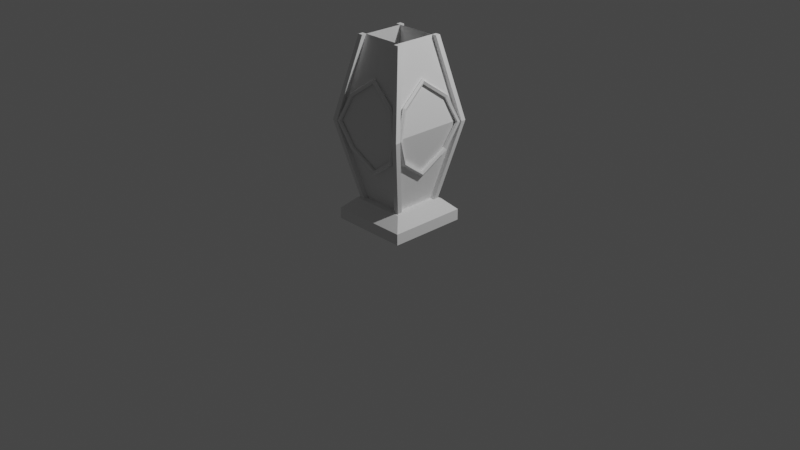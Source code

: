 # Source: m_lantern3.blend  (saved by Blender 4.0.36; exported with 4.5.12 LTS)
import bpy
from mathutils import Matrix  # noqa: F401  (used for matrix-valued properties, if any)

bpy.ops.wm.read_factory_settings(use_empty=True)
scene = bpy.context.scene
scene.name = 'Scene'

# ---- collections
col_collection = bpy.data.collections.new('Collection'); scene.collection.children.link(col_collection)

# ---- world
world_world = bpy.data.worlds.new('World'); scene.world = world_world
world_world.use_nodes = True; world_world.node_tree.nodes.clear()
_N = world_world.node_tree.nodes; _L = world_world.node_tree.links
n0 = _N.new('ShaderNodeOutputWorld'); n0.name = 'World Output'; n0.location = (300, 300)
n1 = _N.new('ShaderNodeBackground'); n1.name = 'Background'; n1.location = (10, 300)
n1.inputs[0].default_value = (0.05088, 0.05088, 0.05088, 1.0)
_L.new(n1.outputs[0], n0.inputs[0])
n0.is_active_output = True
world_world.color = (0.05088, 0.05088, 0.05088)
world_world.use_sun_shadow = False
world_world.sun_shadow_jitter_overblur = 0.0

# ---- cameras
cam_camera = bpy.data.cameras.new('Camera')
cam_camera.clip_end = 100.0
cam_camera.ortho_scale = 7.314

# ---- lights
light_light = bpy.data.lights.new('Light', 'POINT')
light_light.transmission_factor = 0.0
light_light.use_soft_falloff = False
light_light.energy = 1000.0
light_light.shadow_soft_size = 0.1
light_light.shadow_maximum_resolution = 0.006
light_light.use_absolute_resolution = True

# ---- meshes
me_plane_001 = bpy.data.meshes.new('Plane.001')
me_plane_001.from_pydata([(-1.0, -1.0, 0.0), (1.0, -1.0, 0.0), (-1.0, 1.0, 0.0), (1.0, 1.0, 0.0), (-1.0, 1.0, 0.1967), (-1.0, -1.0, 0.1967), (1.0, -1.0, 0.1967), (1.0, 1.0, 0.1967), (-1.0, 1.0, 0.1967), (-1.0, -1.0, 0.1967), (1.0, -1.0, 0.1967), (1.0, 1.0, 0.1967), (-1.0, 1.0, 0.1967), (-1.0, -1.0, 0.1967), (1.0, -1.0, 0.1967), (1.0, 1.0, 0.1967), (-1.0, 1.0, 0.1967), (-1.0, -1.0, 0.1967), (1.0, -1.0, 0.1967), (1.0, 1.0, 0.1967), (-0.7136, 0.7136, 0.3922), (-0.7136, -0.7136, 0.3922), (0.7136, -0.7136, 0.3922), (0.7136, 0.7136, 0.3922)], [], [(0, 2, 3, 1), (7, 4, 8, 11), (3, 2, 4, 7), (0, 1, 6, 5), (1, 3, 7, 6), (2, 0, 5, 4), (10, 11, 15, 14), (5, 6, 10, 9), (6, 7, 11, 10), (4, 5, 9, 8), (15, 12, 16, 19), (8, 9, 13, 12), (11, 8, 12, 15), (9, 10, 14, 13), (17, 18, 22, 21), (13, 14, 18, 17), (14, 15, 19, 18), (12, 13, 17, 16), (21, 22, 23, 20), (18, 19, 23, 22), (16, 17, 21, 20), (19, 16, 20, 23)])
_uv = me_plane_001.uv_layers.new(name='UVMap')
_uv.uv.foreach_set('vector', [0.0, 0.0, 0.0, 1.0, 1.0, 1.0, 1.0, 0.0, 1.0, 1.0, 0.0, 1.0, 0.0, 1.0, 1.0, 1.0, 1.0, 1.0, 0.0, 1.0, 0.0, 1.0, 1.0, 1.0, 0.0, 0.0, 1.0, 0.0, 1.0, 0.0, 0.0, 0.0, 1.0, 0.0, 1.0, 1.0, 1.0, 1.0, 1.0, 0.0, 0.0, 1.0, 0.0, 0.0, 0.0, 0.0, 0.0, 1.0, 1.0, 0.0, 1.0, 1.0, 1.0, 1.0, 1.0, 0.0, 0.0, 0.0, 1.0, 0.0, 1.0, 0.0, 0.0, 0.0, 1.0, 0.0, 1.0, 1.0, 1.0, 1.0, 1.0, 0.0, 0.0, 1.0, 0.0, 0.0, 0.0, 0.0, 0.0, 1.0, 1.0, 1.0, 0.0, 1.0, 0.0, 1.0, 1.0, 1.0, 0.0, 1.0, 0.0, 0.0, 0.0, 0.0, 0.0, 1.0, 1.0, 1.0, 0.0, 1.0, 0.0, 1.0, 1.0, 1.0, 0.0, 0.0, 1.0, 0.0, 1.0, 0.0, 0.0, 0.0, 0.0, 0.0, 1.0, 0.0, 1.0, 0.0, 0.0, 0.0, 0.0, 0.0, 1.0, 0.0, 1.0, 0.0, 0.0, 0.0, 1.0, 0.0, 1.0, 1.0, 1.0, 1.0, 1.0, 0.0, 0.0, 1.0, 0.0, 0.0, 0.0, 0.0, 0.0, 1.0, 0.0, 0.0, 1.0, 0.0, 1.0, 1.0, 0.0, 1.0, 1.0, 0.0, 1.0, 1.0, 1.0, 1.0, 1.0, 0.0, 0.0, 1.0, 0.0, 0.0, 0.0, 0.0, 0.0, 1.0, 1.0, 1.0, 0.0, 1.0, 0.0, 1.0, 1.0, 1.0])
me_plane_001.update()
me_cube_001 = bpy.data.meshes.new('Cube.001')
me_cube_001.from_pydata([(3.826, 3.821, -0.1912), (3.826, 3.821, 20.75), (3.826, 4.738, -0.1912), (3.826, 4.738, 20.75), (4.743, 3.821, -0.1912), (4.743, 3.821, 20.75), (4.743, 4.738, -0.1912), (4.743, 4.738, 20.75), (6.939, 7.168, 10.28), (6.939, 8.085, 10.28), (7.856, 8.085, 10.28), (7.856, 7.168, 10.28), (-3.826, 3.821, -0.1912), (-3.826, 3.821, 20.75), (-3.826, 4.738, -0.1912), (-3.826, 4.738, 20.75), (-4.743, 3.821, -0.1912), (-4.743, 3.821, 20.75), (-4.743, 4.738, -0.1912), (-4.743, 4.738, 20.75), (-6.939, 7.168, 10.28), (-6.939, 8.085, 10.28), (-7.856, 8.085, 10.28), (-7.856, 7.168, 10.28), (3.826, -3.821, -0.1912), (3.826, -3.821, 20.75), (3.826, -4.738, -0.1912), (3.826, -4.738, 20.75), (4.743, -3.821, -0.1912), (4.743, -3.821, 20.75), (4.743, -4.738, -0.1912), (4.743, -4.738, 20.75), (6.939, -7.168, 10.28), (6.939, -8.085, 10.28), (7.856, -8.085, 10.28), (7.856, -7.168, 10.28), (-3.826, -3.821, -0.1912), (-3.826, -3.821, 20.75), (-3.826, -4.738, -0.1912), (-3.826, -4.738, 20.75), (-4.743, -3.821, -0.1912), (-4.743, -3.821, 20.75), (-4.743, -4.738, -0.1912), (-4.743, -4.738, 20.75), (-6.939, -7.168, 10.28), (-6.939, -8.085, 10.28), (-7.856, -8.085, 10.28), (-7.856, -7.168, 10.28)], [], [(8, 1, 3, 9), (9, 3, 7, 10), (10, 7, 5, 11), (20, 13, 17, 23, 16, 12), (2, 6, 4, 0), (7, 3, 1, 5), (6, 10, 11, 4), (2, 9, 10, 6), (0, 8, 9, 2), (20, 21, 15, 13), (21, 22, 19, 15), (22, 23, 17, 19), (32, 25, 29, 35, 28, 24), (14, 12, 16, 18), (19, 17, 13, 15), (18, 16, 23, 22), (14, 18, 22, 21), (12, 14, 21, 20), (32, 33, 27, 25), (33, 34, 31, 27), (34, 35, 29, 31), (26, 24, 28, 30), (31, 29, 25, 27), (30, 28, 35, 34), (26, 30, 34, 33), (24, 26, 33, 32), (44, 37, 39, 45), (45, 39, 43, 46), (46, 43, 41, 47), (47, 41, 37, 44), (38, 42, 40, 36), (43, 39, 37, 41), (40, 47, 44, 36), (42, 46, 47, 40), (38, 45, 46, 42), (36, 44, 45, 38), (11, 5, 1, 8, 0, 4), (37, 44, 20, 13), (44, 36, 12, 20), (13, 20, 8, 1), (20, 12, 0, 8), (25, 32, 8, 1), (32, 24, 0, 8), (37, 44, 32, 25), (44, 36, 24, 32)])
_uv = me_cube_001.uv_layers.new(name='UVMap')
_uv.uv.foreach_set('vector', [0.5, 0.0, 0.625, 0.0, 0.625, 0.25, 0.5, 0.25, 0.5, 0.25, 0.625, 0.25, 0.625, 0.5, 0.5, 0.5, 0.5, 0.5, 0.625, 0.5, 0.625, 0.75, 0.5, 0.75, 0.5, 1.0, 0.625, 1.0, 0.625, 0.75, 0.5, 0.75, 0.375, 0.75, 0.375, 1.0, 0.125, 0.5, 0.375, 0.5, 0.375, 0.75, 0.125, 0.75, 0.625, 0.5, 0.875, 0.5, 0.875, 0.75, 0.625, 0.75, 0.375, 0.5, 0.5, 0.5, 0.5, 0.75, 0.375, 0.75, 0.375, 0.25, 0.5, 0.25, 0.5, 0.5, 0.375, 0.5, 0.375, 0.0, 0.5, 0.0, 0.5, 0.25, 0.375, 0.25, 0.5, 0.0, 0.5, 0.25, 0.625, 0.25, 0.625, 0.0, 0.5, 0.25, 0.5, 0.5, 0.625, 0.5, 0.625, 0.25, 0.5, 0.5, 0.5, 0.75, 0.625, 0.75, 0.625, 0.5, 0.5, 1.0, 0.625, 1.0, 0.625, 0.75, 0.5, 0.75, 0.375, 0.75, 0.375, 1.0, 0.125, 0.5, 0.125, 0.75, 0.375, 0.75, 0.375, 0.5, 0.625, 0.5, 0.625, 0.75, 0.875, 0.75, 0.875, 0.5, 0.375, 0.5, 0.375, 0.75, 0.5, 0.75, 0.5, 0.5, 0.375, 0.25, 0.375, 0.5, 0.5, 0.5, 0.5, 0.25, 0.375, 0.0, 0.375, 0.25, 0.5, 0.25, 0.5, 0.0, 0.5, 0.0, 0.5, 0.25, 0.625, 0.25, 0.625, 0.0, 0.5, 0.25, 0.5, 0.5, 0.625, 0.5, 0.625, 0.25, 0.5, 0.5, 0.5, 0.75, 0.625, 0.75, 0.625, 0.5, 0.125, 0.5, 0.125, 0.75, 0.375, 0.75, 0.375, 0.5, 0.625, 0.5, 0.625, 0.75, 0.875, 0.75, 0.875, 0.5, 0.375, 0.5, 0.375, 0.75, 0.5, 0.75, 0.5, 0.5, 0.375, 0.25, 0.375, 0.5, 0.5, 0.5, 0.5, 0.25, 0.375, 0.0, 0.375, 0.25, 0.5, 0.25, 0.5, 0.0, 0.5, 0.0, 0.625, 0.0, 0.625, 0.25, 0.5, 0.25, 0.5, 0.25, 0.625, 0.25, 0.625, 0.5, 0.5, 0.5, 0.5, 0.5, 0.625, 0.5, 0.625, 0.75, 0.5, 0.75, 0.5, 0.75, 0.625, 0.75, 0.625, 1.0, 0.5, 1.0, 0.125, 0.5, 0.375, 0.5, 0.375, 0.75, 0.125, 0.75, 0.625, 0.5, 0.875, 0.5, 0.875, 0.75, 0.625, 0.75, 0.375, 0.75, 0.5, 0.75, 0.5, 1.0, 0.375, 1.0, 0.375, 0.5, 0.5, 0.5, 0.5, 0.75, 0.375, 0.75, 0.375, 0.25, 0.5, 0.25, 0.5, 0.5, 0.375, 0.5, 0.375, 0.0, 0.5, 0.0, 0.5, 0.25, 0.375, 0.25, 0.5, 0.75, 0.625, 0.75, 0.625, 1.0, 0.5, 1.0, 0.375, 1.0, 0.375, 0.75, 0.625, 1.0, 0.5, 1.0, 0.5, 0.0, 0.625, 0.0, 0.5, 0.0, 0.375, 0.0, 0.375, 0.0, 0.5, 0.0, 0.625, 0.0, 0.5, 0.0, 0.5, 1.0, 0.625, 1.0, 0.5, 0.0, 0.375, 0.0, 0.375, 1.0, 0.5, 1.0, 0.625, 0.0, 0.5, 0.0, 0.5, 1.0, 0.625, 1.0, 0.5, 0.0, 0.375, 0.0, 0.375, 1.0, 0.5, 1.0, 0.625, 1.0, 0.5, 1.0, 0.5, 0.0, 0.625, 0.0, 0.5, 0.0, 0.375, 0.0, 0.375, 0.0, 0.5, 0.0])
me_cube_001.update()
me_torus_002 = bpy.data.meshes.new('Torus.002')
me_torus_002.from_pydata([(-1.065, 5.504e-08, 1.012), (-1.128, 5.504e-08, 1.082), (-1.228, 5.504e-08, 1.056), (-1.228, 5.504e-08, 0.969), (-1.128, 5.504e-08, 0.9422), (-1.719, 0.9034, 1.144), (-1.755, 0.8674, 1.214), (-1.813, 0.8091, 1.187), (-1.813, 0.8091, 1.101), (-1.755, 0.8674, 1.074), (-2.622, 1.278, 1.337), (-2.622, 1.227, 1.407), (-2.622, 1.144, 1.38), (-2.622, 1.144, 1.294), (-2.622, 1.227, 1.267), (-3.525, 0.9034, 1.144), (-3.489, 0.8674, 1.214), (-3.431, 0.8091, 1.187), (-3.431, 0.8091, 1.101), (-3.489, 0.8674, 1.074), (-4.178, 1.667e-07, 1.012), (-4.116, 1.623e-07, 1.082), (-4.016, 1.551e-07, 1.056), (-4.016, 1.551e-07, 0.969), (-4.116, 1.623e-07, 0.9422), (-3.525, -0.9034, 1.144), (-3.489, -0.8674, 1.214), (-3.431, -0.8091, 1.187), (-3.431, -0.8091, 1.101), (-3.489, -0.8674, 1.074), (-2.622, -1.278, 1.337), (-2.622, -1.227, 1.407), (-2.622, -1.144, 1.38), (-2.622, -1.144, 1.294), (-2.622, -1.227, 1.267), (-1.719, -0.9034, 1.144), (-1.755, -0.8674, 1.214), (-1.813, -0.8091, 1.187), (-1.813, -0.8091, 1.101), (-1.755, -0.8674, 1.074), (-1.065, 5.697e-08, -1.015), (-1.128, 5.697e-08, -1.085), (-1.228, 5.697e-08, -1.058), (-1.228, 5.697e-08, -0.9718), (-1.128, 5.697e-08, -0.945), (-1.719, 0.9034, -1.147), (-1.755, 0.8674, -1.217), (-1.813, 0.8091, -1.19), (-1.813, 0.8091, -1.104), (-1.755, 0.8674, -1.077), (-2.622, 1.278, -1.34), (-2.622, 1.227, -1.41), (-2.622, 1.144, -1.383), (-2.622, 1.144, -1.297), (-2.622, 1.227, -1.27), (-3.525, 0.9034, -1.147), (-3.489, 0.8674, -1.217), (-3.431, 0.8091, -1.19), (-3.431, 0.8091, -1.104), (-3.489, 0.8674, -1.077), (-4.178, 1.687e-07, -1.015), (-4.116, 1.642e-07, -1.085), (-4.016, 1.57e-07, -1.058), (-4.016, 1.57e-07, -0.9718), (-4.116, 1.642e-07, -0.945), (-3.525, -0.9034, -1.147), (-3.489, -0.8674, -1.217), (-3.431, -0.8091, -1.19), (-3.431, -0.8091, -1.104), (-3.489, -0.8674, -1.077), (-2.622, -1.278, -1.34), (-2.622, -1.227, -1.41), (-2.622, -1.144, -1.383), (-2.622, -1.144, -1.297), (-2.622, -1.227, -1.27), (-1.719, -0.9034, -1.147), (-1.755, -0.8674, -1.217), (-1.813, -0.8091, -1.19), (-1.813, -0.8091, -1.104), (-1.755, -0.8674, -1.077), (-1.065, -0.9916, 1.26e-08), (-1.128, -1.062, 9.537e-09), (-1.228, -1.035, 1.071e-08), (-1.228, -0.9483, 1.449e-08), (-1.128, -0.9215, 1.567e-08), (-1.719, -1.123, 0.9034), (-1.755, -1.194, 0.8674), (-1.813, -1.167, 0.8091), (-1.813, -1.08, 0.8091), (-1.755, -1.053, 0.8674), (-2.622, -1.316, 1.278), (-2.622, -1.386, 1.227), (-2.622, -1.36, 1.144), (-2.622, -1.273, 1.144), (-2.622, -1.246, 1.227), (-3.525, -1.123, 0.9034), (-3.489, -1.194, 0.8674), (-3.431, -1.167, 0.8091), (-3.431, -1.08, 0.8091), (-3.489, -1.053, 0.8674), (-4.178, -0.9916, 1.243e-07), (-4.116, -1.062, 1.168e-07), (-4.016, -1.035, 1.107e-07), (-4.016, -0.9483, 1.145e-07), (-4.116, -0.9215, 1.229e-07), (-3.525, -1.123, -0.9034), (-3.489, -1.194, -0.8674), (-3.431, -1.167, -0.8091), (-3.431, -1.08, -0.8091), (-3.489, -1.053, -0.8674), (-2.622, -1.316, -1.278), (-2.622, -1.386, -1.227), (-2.622, -1.36, -1.144), (-2.622, -1.273, -1.144), (-2.622, -1.246, -1.227), (-1.719, -1.123, -0.9034), (-1.755, -1.194, -0.8674), (-1.813, -1.167, -0.8091), (-1.813, -1.08, -0.8091), (-1.755, -1.053, -0.8674), (-1.065, 0.9916, 9.929e-08), (-1.128, 1.062, 1.024e-07), (-1.228, 1.035, 1.012e-07), (-1.228, 0.9483, 9.74e-08), (-1.128, 0.9215, 9.623e-08), (-1.719, 1.123, 0.9034), (-1.755, 1.194, 0.8674), (-1.813, 1.167, 0.8091), (-1.813, 1.08, 0.8091), (-1.755, 1.053, 0.8674), (-2.622, 1.316, 1.278), (-2.622, 1.386, 1.227), (-2.622, 1.36, 1.144), (-2.622, 1.273, 1.144), (-2.622, 1.246, 1.227), (-3.525, 1.123, 0.9034), (-3.489, 1.194, 0.8674), (-3.431, 1.167, 0.8091), (-3.431, 1.08, 0.8091), (-3.489, 1.053, 0.8674), (-4.178, 0.9916, 2.11e-07), (-4.116, 1.062, 2.096e-07), (-4.016, 1.035, 2.012e-07), (-4.016, 0.9483, 1.974e-07), (-4.116, 0.9215, 2.035e-07), (-3.525, 1.123, -0.9034), (-3.489, 1.194, -0.8674), (-3.431, 1.167, -0.8091), (-3.431, 1.08, -0.8091), (-3.489, 1.053, -0.8674), (-2.622, 1.316, -1.278), (-2.622, 1.386, -1.227), (-2.622, 1.36, -1.144), (-2.622, 1.273, -1.144), (-2.622, 1.246, -1.227), (-1.719, 1.123, -0.9034), (-1.755, 1.194, -0.8674), (-1.813, 1.167, -0.8091), (-1.813, 1.08, -0.8091), (-1.755, 1.053, -0.8674)], [], [(0, 5, 6, 1), (1, 6, 7, 2), (2, 7, 8, 3), (3, 8, 9, 4), (4, 9, 5, 0), (5, 10, 11, 6), (6, 11, 12, 7), (7, 12, 13, 8), (8, 13, 14, 9), (9, 14, 10, 5), (10, 15, 16, 11), (11, 16, 17, 12), (12, 17, 18, 13), (13, 18, 19, 14), (14, 19, 15, 10), (15, 20, 21, 16), (16, 21, 22, 17), (17, 22, 23, 18), (18, 23, 24, 19), (19, 24, 20, 15), (20, 25, 26, 21), (21, 26, 27, 22), (22, 27, 28, 23), (23, 28, 29, 24), (24, 29, 25, 20), (25, 30, 31, 26), (26, 31, 32, 27), (27, 32, 33, 28), (28, 33, 34, 29), (29, 34, 30, 25), (30, 35, 36, 31), (31, 36, 37, 32), (32, 37, 38, 33), (33, 38, 39, 34), (34, 39, 35, 30), (35, 0, 1, 36), (36, 1, 2, 37), (37, 2, 3, 38), (38, 3, 4, 39), (39, 4, 0, 35), (40, 41, 46, 45), (41, 42, 47, 46), (42, 43, 48, 47), (43, 44, 49, 48), (44, 40, 45, 49), (45, 46, 51, 50), (46, 47, 52, 51), (47, 48, 53, 52), (48, 49, 54, 53), (49, 45, 50, 54), (50, 51, 56, 55), (51, 52, 57, 56), (52, 53, 58, 57), (53, 54, 59, 58), (54, 50, 55, 59), (55, 56, 61, 60), (56, 57, 62, 61), (57, 58, 63, 62), (58, 59, 64, 63), (59, 55, 60, 64), (60, 61, 66, 65), (61, 62, 67, 66), (62, 63, 68, 67), (63, 64, 69, 68), (64, 60, 65, 69), (65, 66, 71, 70), (66, 67, 72, 71), (67, 68, 73, 72), (68, 69, 74, 73), (69, 65, 70, 74), (70, 71, 76, 75), (71, 72, 77, 76), (72, 73, 78, 77), (73, 74, 79, 78), (74, 70, 75, 79), (75, 76, 41, 40), (76, 77, 42, 41), (77, 78, 43, 42), (78, 79, 44, 43), (79, 75, 40, 44), (80, 85, 86, 81), (81, 86, 87, 82), (82, 87, 88, 83), (83, 88, 89, 84), (84, 89, 85, 80), (85, 90, 91, 86), (86, 91, 92, 87), (87, 92, 93, 88), (88, 93, 94, 89), (89, 94, 90, 85), (90, 95, 96, 91), (91, 96, 97, 92), (92, 97, 98, 93), (93, 98, 99, 94), (94, 99, 95, 90), (95, 100, 101, 96), (96, 101, 102, 97), (97, 102, 103, 98), (98, 103, 104, 99), (99, 104, 100, 95), (100, 105, 106, 101), (101, 106, 107, 102), (102, 107, 108, 103), (103, 108, 109, 104), (104, 109, 105, 100), (105, 110, 111, 106), (106, 111, 112, 107), (107, 112, 113, 108), (108, 113, 114, 109), (109, 114, 110, 105), (110, 115, 116, 111), (111, 116, 117, 112), (112, 117, 118, 113), (113, 118, 119, 114), (114, 119, 115, 110), (115, 80, 81, 116), (116, 81, 82, 117), (117, 82, 83, 118), (118, 83, 84, 119), (119, 84, 80, 115), (120, 121, 126, 125), (121, 122, 127, 126), (122, 123, 128, 127), (123, 124, 129, 128), (124, 120, 125, 129), (125, 126, 131, 130), (126, 127, 132, 131), (127, 128, 133, 132), (128, 129, 134, 133), (129, 125, 130, 134), (130, 131, 136, 135), (131, 132, 137, 136), (132, 133, 138, 137), (133, 134, 139, 138), (134, 130, 135, 139), (135, 136, 141, 140), (136, 137, 142, 141), (137, 138, 143, 142), (138, 139, 144, 143), (139, 135, 140, 144), (140, 141, 146, 145), (141, 142, 147, 146), (142, 143, 148, 147), (143, 144, 149, 148), (144, 140, 145, 149), (145, 146, 151, 150), (146, 147, 152, 151), (147, 148, 153, 152), (148, 149, 154, 153), (149, 145, 150, 154), (150, 151, 156, 155), (151, 152, 157, 156), (152, 153, 158, 157), (153, 154, 159, 158), (154, 150, 155, 159), (155, 156, 121, 120), (156, 157, 122, 121), (157, 158, 123, 122), (158, 159, 124, 123), (159, 155, 120, 124)])
_uv = me_torus_002.uv_layers.new(name='UVMap')
_uv.uv.foreach_set('vector', [0.5, 0.6, 0.625, 0.6, 0.625, 0.8, 0.5, 0.8, 0.5, 0.8, 0.625, 0.8, 0.625, 1.0, 0.5, 1.0, 0.5, 0.0, 0.625, 0.0, 0.625, 0.2, 0.5, 0.2, 0.5, 0.2, 0.625, 0.2, 0.625, 0.4, 0.5, 0.4, 0.5, 0.4, 0.625, 0.4, 0.625, 0.6, 0.5, 0.6, 0.625, 0.6, 0.75, 0.6, 0.75, 0.8, 0.625, 0.8, 0.625, 0.8, 0.75, 0.8, 0.75, 1.0, 0.625, 1.0, 0.625, 0.0, 0.75, 0.0, 0.75, 0.2, 0.625, 0.2, 0.625, 0.2, 0.75, 0.2, 0.75, 0.4, 0.625, 0.4, 0.625, 0.4, 0.75, 0.4, 0.75, 0.6, 0.625, 0.6, 0.75, 0.6, 0.875, 0.6, 0.875, 0.8, 0.75, 0.8, 0.75, 0.8, 0.875, 0.8, 0.875, 1.0, 0.75, 1.0, 0.75, 0.0, 0.875, 0.0, 0.875, 0.2, 0.75, 0.2, 0.75, 0.2, 0.875, 0.2, 0.875, 0.4, 0.75, 0.4, 0.75, 0.4, 0.875, 0.4, 0.875, 0.6, 0.75, 0.6, 0.875, 0.6, 1.0, 0.6, 1.0, 0.8, 0.875, 0.8, 0.875, 0.8, 1.0, 0.8, 1.0, 1.0, 0.875, 1.0, 0.875, 0.0, 1.0, 0.0, 1.0, 0.2, 0.875, 0.2, 0.875, 0.2, 1.0, 0.2, 1.0, 0.4, 0.875, 0.4, 0.875, 0.4, 1.0, 0.4, 1.0, 0.6, 0.875, 0.6, 0.0, 0.6, 0.125, 0.6, 0.125, 0.8, 0.0, 0.8, 0.0, 0.8, 0.125, 0.8, 0.125, 1.0, 0.0, 1.0, 0.0, 0.0, 0.125, 0.0, 0.125, 0.2, 0.0, 0.2, 0.0, 0.2, 0.125, 0.2, 0.125, 0.4, 0.0, 0.4, 0.0, 0.4, 0.125, 0.4, 0.125, 0.6, 0.0, 0.6, 0.125, 0.6, 0.25, 0.6, 0.25, 0.8, 0.125, 0.8, 0.125, 0.8, 0.25, 0.8, 0.25, 1.0, 0.125, 1.0, 0.125, 0.0, 0.25, 0.0, 0.25, 0.2, 0.125, 0.2, 0.125, 0.2, 0.25, 0.2, 0.25, 0.4, 0.125, 0.4, 0.125, 0.4, 0.25, 0.4, 0.25, 0.6, 0.125, 0.6, 0.25, 0.6, 0.375, 0.6, 0.375, 0.8, 0.25, 0.8, 0.25, 0.8, 0.375, 0.8, 0.375, 1.0, 0.25, 1.0, 0.25, 0.0, 0.375, 0.0, 0.375, 0.2, 0.25, 0.2, 0.25, 0.2, 0.375, 0.2, 0.375, 0.4, 0.25, 0.4, 0.25, 0.4, 0.375, 0.4, 0.375, 0.6, 0.25, 0.6, 0.375, 0.6, 0.5, 0.6, 0.5, 0.8, 0.375, 0.8, 0.375, 0.8, 0.5, 0.8, 0.5, 1.0, 0.375, 1.0, 0.375, 0.0, 0.5, 0.0, 0.5, 0.2, 0.375, 0.2, 0.375, 0.2, 0.5, 0.2, 0.5, 0.4, 0.375, 0.4, 0.375, 0.4, 0.5, 0.4, 0.5, 0.6, 0.375, 0.6, 0.5, 0.6, 0.5, 0.8, 0.625, 0.8, 0.625, 0.6, 0.5, 0.8, 0.5, 1.0, 0.625, 1.0, 0.625, 0.8, 0.5, 0.0, 0.5, 0.2, 0.625, 0.2, 0.625, 0.0, 0.5, 0.2, 0.5, 0.4, 0.625, 0.4, 0.625, 0.2, 0.5, 0.4, 0.5, 0.6, 0.625, 0.6, 0.625, 0.4, 0.625, 0.6, 0.625, 0.8, 0.75, 0.8, 0.75, 0.6, 0.625, 0.8, 0.625, 1.0, 0.75, 1.0, 0.75, 0.8, 0.625, 0.0, 0.625, 0.2, 0.75, 0.2, 0.75, 0.0, 0.625, 0.2, 0.625, 0.4, 0.75, 0.4, 0.75, 0.2, 0.625, 0.4, 0.625, 0.6, 0.75, 0.6, 0.75, 0.4, 0.75, 0.6, 0.75, 0.8, 0.875, 0.8, 0.875, 0.6, 0.75, 0.8, 0.75, 1.0, 0.875, 1.0, 0.875, 0.8, 0.75, 0.0, 0.75, 0.2, 0.875, 0.2, 0.875, 0.0, 0.75, 0.2, 0.75, 0.4, 0.875, 0.4, 0.875, 0.2, 0.75, 0.4, 0.75, 0.6, 0.875, 0.6, 0.875, 0.4, 0.875, 0.6, 0.875, 0.8, 1.0, 0.8, 1.0, 0.6, 0.875, 0.8, 0.875, 1.0, 1.0, 1.0, 1.0, 0.8, 0.875, 0.0, 0.875, 0.2, 1.0, 0.2, 1.0, 0.0, 0.875, 0.2, 0.875, 0.4, 1.0, 0.4, 1.0, 0.2, 0.875, 0.4, 0.875, 0.6, 1.0, 0.6, 1.0, 0.4, 0.0, 0.6, 0.0, 0.8, 0.125, 0.8, 0.125, 0.6, 0.0, 0.8, 0.0, 1.0, 0.125, 1.0, 0.125, 0.8, 0.0, 0.0, 0.0, 0.2, 0.125, 0.2, 0.125, 0.0, 0.0, 0.2, 0.0, 0.4, 0.125, 0.4, 0.125, 0.2, 0.0, 0.4, 0.0, 0.6, 0.125, 0.6, 0.125, 0.4, 0.125, 0.6, 0.125, 0.8, 0.25, 0.8, 0.25, 0.6, 0.125, 0.8, 0.125, 1.0, 0.25, 1.0, 0.25, 0.8, 0.125, 0.0, 0.125, 0.2, 0.25, 0.2, 0.25, 0.0, 0.125, 0.2, 0.125, 0.4, 0.25, 0.4, 0.25, 0.2, 0.125, 0.4, 0.125, 0.6, 0.25, 0.6, 0.25, 0.4, 0.25, 0.6, 0.25, 0.8, 0.375, 0.8, 0.375, 0.6, 0.25, 0.8, 0.25, 1.0, 0.375, 1.0, 0.375, 0.8, 0.25, 0.0, 0.25, 0.2, 0.375, 0.2, 0.375, 0.0, 0.25, 0.2, 0.25, 0.4, 0.375, 0.4, 0.375, 0.2, 0.25, 0.4, 0.25, 0.6, 0.375, 0.6, 0.375, 0.4, 0.375, 0.6, 0.375, 0.8, 0.5, 0.8, 0.5, 0.6, 0.375, 0.8, 0.375, 1.0, 0.5, 1.0, 0.5, 0.8, 0.375, 0.0, 0.375, 0.2, 0.5, 0.2, 0.5, 0.0, 0.375, 0.2, 0.375, 0.4, 0.5, 0.4, 0.5, 0.2, 0.375, 0.4, 0.375, 0.6, 0.5, 0.6, 0.5, 0.4, 0.5, 0.6, 0.625, 0.6, 0.625, 0.8, 0.5, 0.8, 0.5, 0.8, 0.625, 0.8, 0.625, 1.0, 0.5, 1.0, 0.5, 0.0, 0.625, 0.0, 0.625, 0.2, 0.5, 0.2, 0.5, 0.2, 0.625, 0.2, 0.625, 0.4, 0.5, 0.4, 0.5, 0.4, 0.625, 0.4, 0.625, 0.6, 0.5, 0.6, 0.625, 0.6, 0.75, 0.6, 0.75, 0.8, 0.625, 0.8, 0.625, 0.8, 0.75, 0.8, 0.75, 1.0, 0.625, 1.0, 0.625, 0.0, 0.75, 0.0, 0.75, 0.2, 0.625, 0.2, 0.625, 0.2, 0.75, 0.2, 0.75, 0.4, 0.625, 0.4, 0.625, 0.4, 0.75, 0.4, 0.75, 0.6, 0.625, 0.6, 0.75, 0.6, 0.875, 0.6, 0.875, 0.8, 0.75, 0.8, 0.75, 0.8, 0.875, 0.8, 0.875, 1.0, 0.75, 1.0, 0.75, 0.0, 0.875, 0.0, 0.875, 0.2, 0.75, 0.2, 0.75, 0.2, 0.875, 0.2, 0.875, 0.4, 0.75, 0.4, 0.75, 0.4, 0.875, 0.4, 0.875, 0.6, 0.75, 0.6, 0.875, 0.6, 1.0, 0.6, 1.0, 0.8, 0.875, 0.8, 0.875, 0.8, 1.0, 0.8, 1.0, 1.0, 0.875, 1.0, 0.875, 0.0, 1.0, 0.0, 1.0, 0.2, 0.875, 0.2, 0.875, 0.2, 1.0, 0.2, 1.0, 0.4, 0.875, 0.4, 0.875, 0.4, 1.0, 0.4, 1.0, 0.6, 0.875, 0.6, 0.0, 0.6, 0.125, 0.6, 0.125, 0.8, 0.0, 0.8, 0.0, 0.8, 0.125, 0.8, 0.125, 1.0, 0.0, 1.0, 0.0, 0.0, 0.125, 0.0, 0.125, 0.2, 0.0, 0.2, 0.0, 0.2, 0.125, 0.2, 0.125, 0.4, 0.0, 0.4, 0.0, 0.4, 0.125, 0.4, 0.125, 0.6, 0.0, 0.6, 0.125, 0.6, 0.25, 0.6, 0.25, 0.8, 0.125, 0.8, 0.125, 0.8, 0.25, 0.8, 0.25, 1.0, 0.125, 1.0, 0.125, 0.0, 0.25, 0.0, 0.25, 0.2, 0.125, 0.2, 0.125, 0.2, 0.25, 0.2, 0.25, 0.4, 0.125, 0.4, 0.125, 0.4, 0.25, 0.4, 0.25, 0.6, 0.125, 0.6, 0.25, 0.6, 0.375, 0.6, 0.375, 0.8, 0.25, 0.8, 0.25, 0.8, 0.375, 0.8, 0.375, 1.0, 0.25, 1.0, 0.25, 0.0, 0.375, 0.0, 0.375, 0.2, 0.25, 0.2, 0.25, 0.2, 0.375, 0.2, 0.375, 0.4, 0.25, 0.4, 0.25, 0.4, 0.375, 0.4, 0.375, 0.6, 0.25, 0.6, 0.375, 0.6, 0.5, 0.6, 0.5, 0.8, 0.375, 0.8, 0.375, 0.8, 0.5, 0.8, 0.5, 1.0, 0.375, 1.0, 0.375, 0.0, 0.5, 0.0, 0.5, 0.2, 0.375, 0.2, 0.375, 0.2, 0.5, 0.2, 0.5, 0.4, 0.375, 0.4, 0.375, 0.4, 0.5, 0.4, 0.5, 0.6, 0.375, 0.6, 0.5, 0.6, 0.5, 0.8, 0.625, 0.8, 0.625, 0.6, 0.5, 0.8, 0.5, 1.0, 0.625, 1.0, 0.625, 0.8, 0.5, 0.0, 0.5, 0.2, 0.625, 0.2, 0.625, 0.0, 0.5, 0.2, 0.5, 0.4, 0.625, 0.4, 0.625, 0.2, 0.5, 0.4, 0.5, 0.6, 0.625, 0.6, 0.625, 0.4, 0.625, 0.6, 0.625, 0.8, 0.75, 0.8, 0.75, 0.6, 0.625, 0.8, 0.625, 1.0, 0.75, 1.0, 0.75, 0.8, 0.625, 0.0, 0.625, 0.2, 0.75, 0.2, 0.75, 0.0, 0.625, 0.2, 0.625, 0.4, 0.75, 0.4, 0.75, 0.2, 0.625, 0.4, 0.625, 0.6, 0.75, 0.6, 0.75, 0.4, 0.75, 0.6, 0.75, 0.8, 0.875, 0.8, 0.875, 0.6, 0.75, 0.8, 0.75, 1.0, 0.875, 1.0, 0.875, 0.8, 0.75, 0.0, 0.75, 0.2, 0.875, 0.2, 0.875, 0.0, 0.75, 0.2, 0.75, 0.4, 0.875, 0.4, 0.875, 0.2, 0.75, 0.4, 0.75, 0.6, 0.875, 0.6, 0.875, 0.4, 0.875, 0.6, 0.875, 0.8, 1.0, 0.8, 1.0, 0.6, 0.875, 0.8, 0.875, 1.0, 1.0, 1.0, 1.0, 0.8, 0.875, 0.0, 0.875, 0.2, 1.0, 0.2, 1.0, 0.0, 0.875, 0.2, 0.875, 0.4, 1.0, 0.4, 1.0, 0.2, 0.875, 0.4, 0.875, 0.6, 1.0, 0.6, 1.0, 0.4, 0.0, 0.6, 0.0, 0.8, 0.125, 0.8, 0.125, 0.6, 0.0, 0.8, 0.0, 1.0, 0.125, 1.0, 0.125, 0.8, 0.0, 0.0, 0.0, 0.2, 0.125, 0.2, 0.125, 0.0, 0.0, 0.2, 0.0, 0.4, 0.125, 0.4, 0.125, 0.2, 0.0, 0.4, 0.0, 0.6, 0.125, 0.6, 0.125, 0.4, 0.125, 0.6, 0.125, 0.8, 0.25, 0.8, 0.25, 0.6, 0.125, 0.8, 0.125, 1.0, 0.25, 1.0, 0.25, 0.8, 0.125, 0.0, 0.125, 0.2, 0.25, 0.2, 0.25, 0.0, 0.125, 0.2, 0.125, 0.4, 0.25, 0.4, 0.25, 0.2, 0.125, 0.4, 0.125, 0.6, 0.25, 0.6, 0.25, 0.4, 0.25, 0.6, 0.25, 0.8, 0.375, 0.8, 0.375, 0.6, 0.25, 0.8, 0.25, 1.0, 0.375, 1.0, 0.375, 0.8, 0.25, 0.0, 0.25, 0.2, 0.375, 0.2, 0.375, 0.0, 0.25, 0.2, 0.25, 0.4, 0.375, 0.4, 0.375, 0.2, 0.25, 0.4, 0.25, 0.6, 0.375, 0.6, 0.375, 0.4, 0.375, 0.6, 0.375, 0.8, 0.5, 0.8, 0.5, 0.6, 0.375, 0.8, 0.375, 1.0, 0.5, 1.0, 0.5, 0.8, 0.375, 0.0, 0.375, 0.2, 0.5, 0.2, 0.5, 0.0, 0.375, 0.2, 0.375, 0.4, 0.5, 0.4, 0.5, 0.2, 0.375, 0.4, 0.375, 0.6, 0.5, 0.6, 0.5, 0.4])
me_torus_002.update()

# ---- objects
ob_light = bpy.data.objects.new('Light', light_light)
ob_camera = bpy.data.objects.new('Camera', cam_camera)
ob_empty = bpy.data.objects.new('Empty', None)
ob_empty_001 = bpy.data.objects.new('Empty.001', None)
ob_empty_002 = bpy.data.objects.new('Empty.002', None)
ob_plane = bpy.data.objects.new('Plane', me_plane_001)
ob_cube = bpy.data.objects.new('Cube', me_cube_001)
ob_torus_001 = bpy.data.objects.new('Torus.001', me_torus_002)

# ---- transforms, parenting, visibility, modifiers, constraints
ob_light.location = (4.076, 1.005, 5.904)
ob_light.rotation_euler = (0.6503, 0.05522, 1.866)
ob_light.lock_rotations_4d = False
ob_light.empty_display_type = 'ARROWS'
ob_light.color = (0.0, 0.0, 0.0, 0.0)
ob_light.lineart.crease_threshold = 0.0
ob_camera.location = (7.359, -6.926, 4.958)
ob_camera.rotation_euler = (1.109, 0.0, 0.8149)
ob_camera.lock_rotations_4d = False
ob_camera.empty_display_type = 'ARROWS'
ob_camera.color = (0.0, 0.0, 0.0, 0.0)
ob_camera.display_type = 'WIRE'
ob_camera.lineart.crease_threshold = 0.0
ob_empty.location = (-1.235, 0.0, 1.109)
ob_empty.rotation_euler = (1.565, 0.003721, 1.563)
ob_empty.scale = (0.7082, 0.7082, 0.7082)
ob_empty.empty_display_type = 'IMAGE'
ob_empty.empty_display_size = 5.0
ob_empty_001.location = (-5.485, 4.815, 2.437)
ob_empty_001.rotation_euler = (1.532, -0.01103, 1.555)
ob_empty_001.empty_display_type = 'IMAGE'
ob_empty_001.empty_display_size = 5.0
ob_empty_002.location = (-1.692, -12.06, 3.129)
ob_empty_002.rotation_euler = (1.587, 0.02212, 1.546)
ob_empty_002.scale = (2.822, 2.822, 2.822)
ob_empty_002.empty_display_type = 'IMAGE'
ob_empty_002.empty_display_size = 5.0
ob_plane.location = (0.0, 0.0, 0.0)
ob_plane.scale = (0.4172, 0.4172, 0.598)
ob_cube.location = (0.0, 0.0, 0.2345)
ob_cube.scale = (0.05687, 0.05687, 0.08152)
ob_torus_001.location = (-1.49e-08, 0.0, 0.2345)
ob_torus_001.rotation_euler = (-1.571, 1.571, 0.0)
ob_torus_001.scale = (0.3196, 0.3196, 0.3196)

# ---- collection membership
col_collection.objects.link(ob_light)
col_collection.objects.link(ob_camera)
col_collection.objects.link(ob_empty)
col_collection.objects.link(ob_empty_001)
col_collection.objects.link(ob_empty_002)
col_collection.objects.link(ob_plane)
col_collection.objects.link(ob_cube)
col_collection.objects.link(ob_torus_001)

# ---- scene / render settings (as saved in the file)
scene.camera = ob_camera
scene.frame_start = 1; scene.frame_end = 250; scene.frame_set(31)
scene.render.engine = 'BLENDER_EEVEE_NEXT'
scene.cycles.sampling_pattern = 'TABULATED_SOBOL'
scene.view_settings.view_transform = 'Filmic'
bpy.context.view_layer.update()
